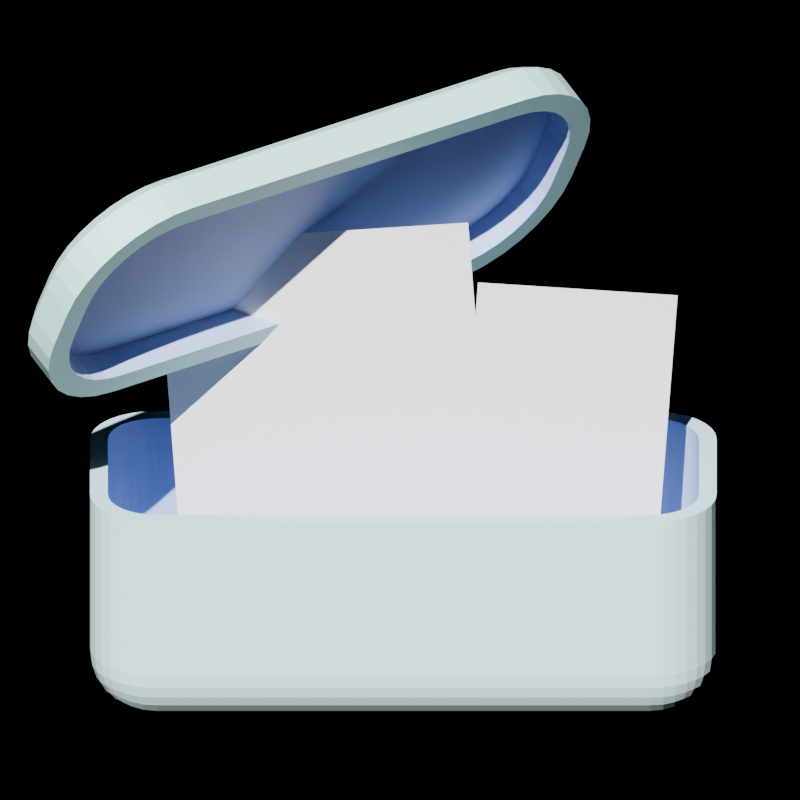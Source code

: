 # Source: schuhkarton.blend  (saved by Blender 5.0.119; exported with 4.5.12 LTS)
import bpy
from mathutils import Matrix  # noqa: F401  (used for matrix-valued properties, if any)

bpy.ops.wm.read_factory_settings(use_empty=True)
scene = bpy.context.scene
scene.name = 'Scene'

# ---- materials (node trees are filled in below, after node groups)
mat_box = bpy.data.materials.new('box')
mat_box.diffuse_color = (0.7, 0.95, 0.98, 1.0)
mat_rim = bpy.data.materials.new('rim')
mat_rim.diffuse_color = (0.55, 0.82, 0.94, 1.0)
mat_interior = bpy.data.materials.new('interior')
mat_interior.diffuse_color = (0.44, 0.56, 0.93, 1.0)
mat_lidtop = bpy.data.materials.new('lidTop')
mat_lidtop.diffuse_color = (0.55, 0.96, 0.92, 1.0)
mat_lidinside = bpy.data.materials.new('lidInside')
mat_lidinside.diffuse_color = (0.46, 0.57, 0.93, 1.0)
mat_paper = bpy.data.materials.new('paper')
mat_paper.diffuse_color = (1.0, 0.99, 0.98, 1.0)

# ---- material node trees
mat_box.use_nodes = True; mat_box.node_tree.nodes.clear()
_N = mat_box.node_tree.nodes; _L = mat_box.node_tree.links
n0 = _N.new('ShaderNodeBsdfPrincipled'); n0.name = 'Principled BSDF'; n0.location = (-200, 100)
n0.inputs[0].default_value = (0.7, 0.95, 0.98, 1.0)
n1 = _N.new('ShaderNodeOutputMaterial'); n1.name = 'Material Output'; n1.location = (200, 100)
_L.new(n0.outputs[0], n1.inputs[0])
n1.is_active_output = True
mat_rim.use_nodes = True; mat_rim.node_tree.nodes.clear()
_N = mat_rim.node_tree.nodes; _L = mat_rim.node_tree.links
n0 = _N.new('ShaderNodeBsdfPrincipled'); n0.name = 'Principled BSDF'; n0.location = (-200, 100)
n0.inputs[0].default_value = (0.55, 0.82, 0.94, 1.0)
n1 = _N.new('ShaderNodeOutputMaterial'); n1.name = 'Material Output'; n1.location = (200, 100)
_L.new(n0.outputs[0], n1.inputs[0])
n1.is_active_output = True
mat_interior.use_nodes = True; mat_interior.node_tree.nodes.clear()
_N = mat_interior.node_tree.nodes; _L = mat_interior.node_tree.links
n0 = _N.new('ShaderNodeBsdfPrincipled'); n0.name = 'Principled BSDF'; n0.location = (-200, 100)
n0.inputs[0].default_value = (0.44, 0.56, 0.93, 1.0)
n1 = _N.new('ShaderNodeOutputMaterial'); n1.name = 'Material Output'; n1.location = (200, 100)
_L.new(n0.outputs[0], n1.inputs[0])
n1.is_active_output = True
mat_lidtop.use_nodes = True; mat_lidtop.node_tree.nodes.clear()
_N = mat_lidtop.node_tree.nodes; _L = mat_lidtop.node_tree.links
n0 = _N.new('ShaderNodeBsdfPrincipled'); n0.name = 'Principled BSDF'; n0.location = (-200, 100)
n0.inputs[0].default_value = (0.55, 0.96, 0.92, 1.0)
n1 = _N.new('ShaderNodeOutputMaterial'); n1.name = 'Material Output'; n1.location = (200, 100)
_L.new(n0.outputs[0], n1.inputs[0])
n1.is_active_output = True
mat_lidinside.use_nodes = True; mat_lidinside.node_tree.nodes.clear()
_N = mat_lidinside.node_tree.nodes; _L = mat_lidinside.node_tree.links
n0 = _N.new('ShaderNodeBsdfPrincipled'); n0.name = 'Principled BSDF'; n0.location = (-200, 100)
n0.inputs[0].default_value = (0.46, 0.57, 0.93, 1.0)
n1 = _N.new('ShaderNodeOutputMaterial'); n1.name = 'Material Output'; n1.location = (200, 100)
_L.new(n0.outputs[0], n1.inputs[0])
n1.is_active_output = True
mat_paper.use_nodes = True; mat_paper.node_tree.nodes.clear()
_N = mat_paper.node_tree.nodes; _L = mat_paper.node_tree.links
n0 = _N.new('ShaderNodeBsdfPrincipled'); n0.name = 'Principled BSDF'; n0.location = (-200, 100)
n0.inputs[0].default_value = (1.0, 0.99, 0.98, 1.0)
n1 = _N.new('ShaderNodeOutputMaterial'); n1.name = 'Material Output'; n1.location = (200, 100)
_L.new(n0.outputs[0], n1.inputs[0])
n1.is_active_output = True

# ---- cameras
cam_camera = bpy.data.cameras.new('Camera')
cam_camera.type = 'ORTHO'
cam_camera.clip_end = 5000.0
cam_camera.ortho_scale = 720.0

# ---- lights
light_sun = bpy.data.lights.new('Sun', 'SUN')

# ---- meshes
me_cube = bpy.data.meshes.new('Cube')
me_cube.from_pydata([(-282.0, -118.5, -213.0), (-282.0, -118.5, 0.0), (-282.0, 118.5, -213.0), (-282.0, 118.5, 0.0), (282.0, -118.5, -213.0), (282.0, -118.5, 0.0), (282.0, 118.5, -213.0), (282.0, 118.5, 0.0)], [], [(0, 1, 3, 2), (2, 3, 7, 6), (6, 7, 5, 4), (4, 5, 1, 0), (2, 6, 4, 0)])
_uv = me_cube.uv_layers.new(name='UVMap')
_uv.uv.foreach_set('vector', [0.375, 0.0, 0.625, 0.0, 0.625, 0.25, 0.375, 0.25, 0.375, 0.25, 0.625, 0.25, 0.625, 0.5, 0.375, 0.5, 0.375, 0.5, 0.625, 0.5, 0.625, 0.75, 0.375, 0.75, 0.375, 0.75, 0.625, 0.75, 0.625, 1.0, 0.375, 1.0, 0.125, 0.5, 0.375, 0.5, 0.375, 0.75, 0.125, 0.75])
me_cube.materials.append(mat_box)
me_cube.materials.append(mat_rim)
me_cube.materials.append(mat_interior)
me_cube.update()
me_lid = bpy.data.meshes.new('Lid')
me_lid.from_pydata([(283.0, 21.0, 46.0), (281.2, 39.14, 46.0), (275.9, 56.59, 46.0), (267.3, 72.67, 46.0), (255.8, 86.76, 46.0), (241.7, 98.33, 46.0), (225.6, 106.9, 46.0), (208.1, 112.2, 46.0), (190.0, 114.0, 46.0), (-190.0, 114.0, 46.0), (-208.1, 112.2, 46.0), (-225.6, 106.9, 46.0), (-241.7, 98.33, 46.0), (-255.8, 86.76, 46.0), (-267.3, 72.67, 46.0), (-275.9, 56.59, 46.0), (-281.2, 39.14, 46.0), (-283.0, 21.0, 46.0), (-283.0, -21.0, 46.0), (-281.2, -39.14, 46.0), (-275.9, -56.59, 46.0), (-267.3, -72.67, 46.0), (-255.8, -86.76, 46.0), (-241.7, -98.33, 46.0), (-225.6, -106.9, 46.0), (-208.1, -112.2, 46.0), (-190.0, -114.0, 46.0), (190.0, -114.0, 46.0), (208.1, -112.2, 46.0), (225.6, -106.9, 46.0), (241.7, -98.33, 46.0), (255.8, -86.76, 46.0), (267.3, -72.67, 46.0), (275.9, -56.59, 46.0), (281.2, -39.14, 46.0), (283.0, -21.0, 46.0), (295.0, 21.0, 34.0), (293.0, 41.48, 34.0), (287.0, 61.18, 34.0), (277.3, 79.33, 34.0), (264.2, 95.25, 34.0), (248.3, 108.3, 34.0), (230.2, 118.0, 34.0), (210.5, 124.0, 34.0), (190.0, 126.0, 34.0), (-190.0, 126.0, 34.0), (-210.5, 124.0, 34.0), (-230.2, 118.0, 34.0), (-248.3, 108.3, 34.0), (-264.2, 95.25, 34.0), (-277.3, 79.33, 34.0), (-287.0, 61.18, 34.0), (-293.0, 41.48, 34.0), (-295.0, 21.0, 34.0), (-295.0, -21.0, 34.0), (-293.0, -41.48, 34.0), (-287.0, -61.18, 34.0), (-277.3, -79.33, 34.0), (-264.2, -95.25, 34.0), (-248.3, -108.3, 34.0), (-230.2, -118.0, 34.0), (-210.5, -124.0, 34.0), (-190.0, -126.0, 34.0), (190.0, -126.0, 34.0), (210.5, -124.0, 34.0), (230.2, -118.0, 34.0), (248.3, -108.3, 34.0), (264.2, -95.25, 34.0), (277.3, -79.33, 34.0), (287.0, -61.18, 34.0), (293.0, -41.48, 34.0), (295.0, -21.0, 34.0), (295.0, 21.0, 0.0), (293.0, 41.48, 0.0), (287.0, 61.18, 0.0), (277.3, 79.33, 0.0), (264.2, 95.25, 0.0), (248.3, 108.3, 0.0), (230.2, 118.0, 0.0), (210.5, 124.0, 0.0), (190.0, 126.0, 0.0), (-190.0, 126.0, 0.0), (-210.5, 124.0, 0.0), (-230.2, 118.0, 0.0), (-248.3, 108.3, 0.0), (-264.2, 95.25, 0.0), (-277.3, 79.33, 0.0), (-287.0, 61.18, 0.0), (-293.0, 41.48, 0.0), (-295.0, 21.0, 0.0), (-295.0, -21.0, 0.0), (-293.0, -41.48, 0.0), (-287.0, -61.18, 0.0), (-277.3, -79.33, 0.0), (-264.2, -95.25, 0.0), (-248.3, -108.3, 0.0), (-230.2, -118.0, 0.0), (-210.5, -124.0, 0.0), (-190.0, -126.0, 0.0), (190.0, -126.0, 0.0), (210.5, -124.0, 0.0), (230.2, -118.0, 0.0), (248.3, -108.3, 0.0), (264.2, -95.25, 0.0), (277.3, -79.33, 0.0), (287.0, -61.18, 0.0), (293.0, -41.48, 0.0), (295.0, -21.0, 0.0), (273.0, 21.0, 0.0), (271.4, 37.19, 0.0), (266.7, 52.76, 0.0), (259.0, 67.11, 0.0), (248.7, 79.69, 0.0), (236.1, 90.01, 0.0), (221.8, 97.68, 0.0), (206.2, 102.4, 0.0), (190.0, 104.0, 0.0), (-190.0, 104.0, 0.0), (-206.2, 102.4, 0.0), (-221.8, 97.68, 0.0), (-236.1, 90.01, 0.0), (-248.7, 79.69, 0.0), (-259.0, 67.11, 0.0), (-266.7, 52.76, 0.0), (-271.4, 37.19, 0.0), (-273.0, 21.0, 0.0), (-273.0, -21.0, 0.0), (-271.4, -37.19, 0.0), (-266.7, -52.76, 0.0), (-259.0, -67.11, 0.0), (-248.7, -79.69, 0.0), (-236.1, -90.01, 0.0), (-221.8, -97.68, 0.0), (-206.2, -102.4, 0.0), (-190.0, -104.0, 0.0), (190.0, -104.0, 0.0), (206.2, -102.4, 0.0), (221.8, -97.68, 0.0), (236.1, -90.01, 0.0), (248.7, -79.69, 0.0), (259.0, -67.11, 0.0), (266.7, -52.76, 0.0), (271.4, -37.19, 0.0), (273.0, -21.0, 0.0), (273.0, 21.0, 30.0), (271.4, 37.19, 30.0), (266.7, 52.76, 30.0), (259.0, 67.11, 30.0), (248.7, 79.69, 30.0), (236.1, 90.01, 30.0), (221.8, 97.68, 30.0), (206.2, 102.4, 30.0), (190.0, 104.0, 30.0), (-190.0, 104.0, 30.0), (-206.2, 102.4, 30.0), (-221.8, 97.68, 30.0), (-236.1, 90.01, 30.0), (-248.7, 79.69, 30.0), (-259.0, 67.11, 30.0), (-266.7, 52.76, 30.0), (-271.4, 37.19, 30.0), (-273.0, 21.0, 30.0), (-273.0, -21.0, 30.0), (-271.4, -37.19, 30.0), (-266.7, -52.76, 30.0), (-259.0, -67.11, 30.0), (-248.7, -79.69, 30.0), (-236.1, -90.01, 30.0), (-221.8, -97.68, 30.0), (-206.2, -102.4, 30.0), (-190.0, -104.0, 30.0), (190.0, -104.0, 30.0), (206.2, -102.4, 30.0), (221.8, -97.68, 30.0), (236.1, -90.01, 30.0), (248.7, -79.69, 30.0), (259.0, -67.11, 30.0), (266.7, -52.76, 30.0), (271.4, -37.19, 30.0), (273.0, -21.0, 30.0)], [], [(0, 1, 2, 3, 4, 5, 6, 7, 8, 9, 10, 11, 12, 13, 14, 15, 16, 17, 18, 19, 20, 21, 22, 23, 24, 25, 26, 27, 28, 29, 30, 31, 32, 33, 34, 35), (36, 37, 1, 0), (37, 38, 2, 1), (38, 39, 3, 2), (39, 40, 4, 3), (40, 41, 5, 4), (41, 42, 6, 5), (42, 43, 7, 6), (43, 44, 8, 7), (44, 45, 9, 8), (45, 46, 10, 9), (46, 47, 11, 10), (47, 48, 12, 11), (48, 49, 13, 12), (49, 50, 14, 13), (50, 51, 15, 14), (51, 52, 16, 15), (52, 53, 17, 16), (53, 54, 18, 17), (54, 55, 19, 18), (55, 56, 20, 19), (56, 57, 21, 20), (57, 58, 22, 21), (58, 59, 23, 22), (59, 60, 24, 23), (60, 61, 25, 24), (61, 62, 26, 25), (62, 63, 27, 26), (63, 64, 28, 27), (64, 65, 29, 28), (65, 66, 30, 29), (66, 67, 31, 30), (67, 68, 32, 31), (68, 69, 33, 32), (69, 70, 34, 33), (70, 71, 35, 34), (71, 36, 0, 35), (72, 73, 37, 36), (73, 74, 38, 37), (74, 75, 39, 38), (75, 76, 40, 39), (76, 77, 41, 40), (77, 78, 42, 41), (78, 79, 43, 42), (79, 80, 44, 43), (80, 81, 45, 44), (81, 82, 46, 45), (82, 83, 47, 46), (83, 84, 48, 47), (84, 85, 49, 48), (85, 86, 50, 49), (86, 87, 51, 50), (87, 88, 52, 51), (88, 89, 53, 52), (89, 90, 54, 53), (90, 91, 55, 54), (91, 92, 56, 55), (92, 93, 57, 56), (93, 94, 58, 57), (94, 95, 59, 58), (95, 96, 60, 59), (96, 97, 61, 60), (97, 98, 62, 61), (98, 99, 63, 62), (99, 100, 64, 63), (100, 101, 65, 64), (101, 102, 66, 65), (102, 103, 67, 66), (103, 104, 68, 67), (104, 105, 69, 68), (105, 106, 70, 69), (106, 107, 71, 70), (107, 72, 36, 71), (108, 109, 73, 72), (109, 110, 74, 73), (110, 111, 75, 74), (111, 112, 76, 75), (112, 113, 77, 76), (113, 114, 78, 77), (114, 115, 79, 78), (115, 116, 80, 79), (116, 117, 81, 80), (117, 118, 82, 81), (118, 119, 83, 82), (119, 120, 84, 83), (120, 121, 85, 84), (121, 122, 86, 85), (122, 123, 87, 86), (123, 124, 88, 87), (124, 125, 89, 88), (125, 126, 90, 89), (126, 127, 91, 90), (127, 128, 92, 91), (128, 129, 93, 92), (129, 130, 94, 93), (130, 131, 95, 94), (131, 132, 96, 95), (132, 133, 97, 96), (133, 134, 98, 97), (134, 135, 99, 98), (135, 136, 100, 99), (136, 137, 101, 100), (137, 138, 102, 101), (138, 139, 103, 102), (139, 140, 104, 103), (140, 141, 105, 104), (141, 142, 106, 105), (142, 143, 107, 106), (143, 108, 72, 107), (144, 145, 109, 108), (145, 146, 110, 109), (146, 147, 111, 110), (147, 148, 112, 111), (148, 149, 113, 112), (149, 150, 114, 113), (150, 151, 115, 114), (151, 152, 116, 115), (152, 153, 117, 116), (153, 154, 118, 117), (154, 155, 119, 118), (155, 156, 120, 119), (156, 157, 121, 120), (157, 158, 122, 121), (158, 159, 123, 122), (159, 160, 124, 123), (160, 161, 125, 124), (161, 162, 126, 125), (162, 163, 127, 126), (163, 164, 128, 127), (164, 165, 129, 128), (165, 166, 130, 129), (166, 167, 131, 130), (167, 168, 132, 131), (168, 169, 133, 132), (169, 170, 134, 133), (170, 171, 135, 134), (171, 172, 136, 135), (172, 173, 137, 136), (173, 174, 138, 137), (174, 175, 139, 138), (175, 176, 140, 139), (176, 177, 141, 140), (177, 178, 142, 141), (178, 179, 143, 142), (179, 144, 108, 143), (179, 178, 177, 176, 175, 174, 173, 172, 171, 170, 169, 168, 167, 166, 165, 164, 163, 162, 161, 160, 159, 158, 157, 156, 155, 154, 153, 152, 151, 150, 149, 148, 147, 146, 145, 144)])
me_lid.polygons.foreach_set('material_index', [0, 0, 0, 0, 0, 0, 0, 0, 0, 0, 0, 0, 0, 0, 0, 0, 0, 0, 0, 0, 0, 0, 0, 0, 0, 0, 0, 0, 0, 0, 0, 0, 0, 0, 0, 0, 0, 0, 0, 0, 0, 0, 0, 0, 0, 0, 0, 0, 0, 0, 0, 0, 0, 0, 0, 0, 0, 0, 0, 0, 0, 0, 0, 0, 0, 0, 0, 0, 0, 0, 0, 0, 0, 0, 0, 0, 0, 0, 0, 0, 0, 0, 0, 0, 0, 0, 0, 0, 0, 0, 0, 0, 0, 0, 0, 0, 0, 0, 0, 0, 0, 0, 0, 0, 0, 0, 0, 0, 0, 1, 1, 1, 1, 1, 1, 1, 1, 1, 1, 1, 1, 1, 1, 1, 1, 1, 1, 1, 1, 1, 1, 1, 1, 1, 1, 1, 1, 1, 1, 1, 1, 1, 1, 1, 1, 1])
me_lid.materials.append(mat_lidtop)
me_lid.materials.append(mat_lidinside)
me_lid.update()
me_plane = bpy.data.meshes.new('Plane')
me_plane.from_pydata([(-0.5, -0.5, 0.0), (0.5, -0.5, 0.0), (-0.5, 0.5, 0.0), (0.5, 0.5, 0.0)], [], [(0, 1, 3, 2)])
_uv = me_plane.uv_layers.new(name='UVMap')
_uv.uv.foreach_set('vector', [0.0, 0.0, 1.0, 0.0, 1.0, 1.0, 0.0, 1.0])
me_plane.materials.append(mat_paper)
me_plane.update()
me_plane_001 = bpy.data.meshes.new('Plane.001')
me_plane_001.from_pydata([(-0.5, -0.5, 0.0), (0.5, -0.5, 0.0), (-0.5, 0.5, 0.0), (0.5, 0.5, 0.0)], [], [(0, 1, 3, 2)])
_uv = me_plane_001.uv_layers.new(name='UVMap')
_uv.uv.foreach_set('vector', [0.0, 0.0, 1.0, 0.0, 1.0, 1.0, 0.0, 1.0])
me_plane_001.materials.append(mat_paper)
me_plane_001.update()

# ---- objects
ob_box = bpy.data.objects.new('Box', me_cube)
ob_lid = bpy.data.objects.new('Lid', me_lid)
ob_landscape = bpy.data.objects.new('Landscape', me_plane)
ob_heart = bpy.data.objects.new('Heart', me_plane_001)
ob_camera = bpy.data.objects.new('Camera', cam_camera)
ob_sun = bpy.data.objects.new('Sun', light_sun)

# ---- transforms, parenting, visibility, modifiers, constraints
ob_box.location = (0.0, 0.0, 0.0)
_m = ob_box.modifiers.new('round', 'BEVEL')
_m.width = 60.0
_m.width_pct = 60.0
_m.segments = 8
_m = ob_box.modifiers.new('hollow', 'SOLIDIFY')
_m.thickness = 16.0
_m.material_offset = 2
_m.material_offset_rim = 1
ob_lid.location = (-75.48, -12.4, 225.4)
ob_lid.rotation_mode = 'QUATERNION'
ob_lid.rotation_quaternion = (0.8064, -0.4942, -0.168, 0.278)
ob_landscape.location = (-71.0, 20.0, 70.0)
ob_landscape.rotation_euler = (1.571, -0.07099, 0.0)
ob_landscape.scale = (281.0, 307.0, 1.0)
ob_heart.location = (148.0, 20.0, 40.0)
ob_heart.rotation_euler = (1.571, 0.07099, 0.0)
ob_heart.scale = (180.0, 255.0, 1.0)
ob_camera.location = (-3.0, -1787.0, 900.5)
ob_camera.rotation_euler = (1.134, 0.0, 0.0)
ob_sun.location = (0.0, 0.0, 0.0)
ob_sun.rotation_euler = (0.6981, -0.3491, 0.1745)

# ---- collection membership
scene.collection.objects.link(ob_box)
scene.collection.objects.link(ob_lid)
scene.collection.objects.link(ob_landscape)
scene.collection.objects.link(ob_heart)
scene.collection.objects.link(ob_camera)
scene.collection.objects.link(ob_sun)

# ---- scene / render settings (as saved in the file)
scene.camera = ob_camera
scene.frame_start = 0; scene.frame_end = 108; scene.frame_set(23)
scene.render.engine = 'BLENDER_EEVEE_NEXT'
scene.render.resolution_x = 720
scene.render.resolution_y = 720
scene.render.fps = 30
scene.render.bake_bias = 0.0
scene.render.bake_samples = 0
scene.cycles.sampling_pattern = 'TABULATED_SOBOL'
scene.eevee.use_volume_custom_range = False
bpy.context.view_layer.update()
